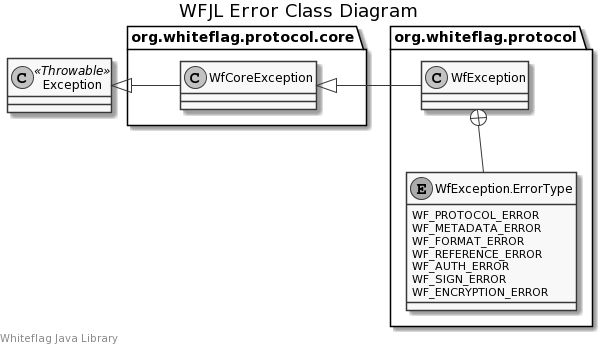

The diagram above was rendered by PlantUML. Its source (embedded in the PNG):
@startuml
skinparam monochrome true
left footer  Whiteflag Java Library

title WFJL Error Class Diagram

class Exception <<Throwable>>

package org.whiteflag.protocol.core {
    class WfCoreException
}

package org.whiteflag.protocol {
    class WfException
    enum WfException.ErrorType {
        WF_PROTOCOL_ERROR
        WF_METADATA_ERROR
        WF_FORMAT_ERROR
        WF_REFERENCE_ERROR
        WF_AUTH_ERROR
        WF_SIGN_ERROR
        WF_ENCRYPTION_ERROR
    }
}

Exception <|- WfCoreException
WfCoreException <|- WfException
WfException +-- WfException.ErrorType
@enduml